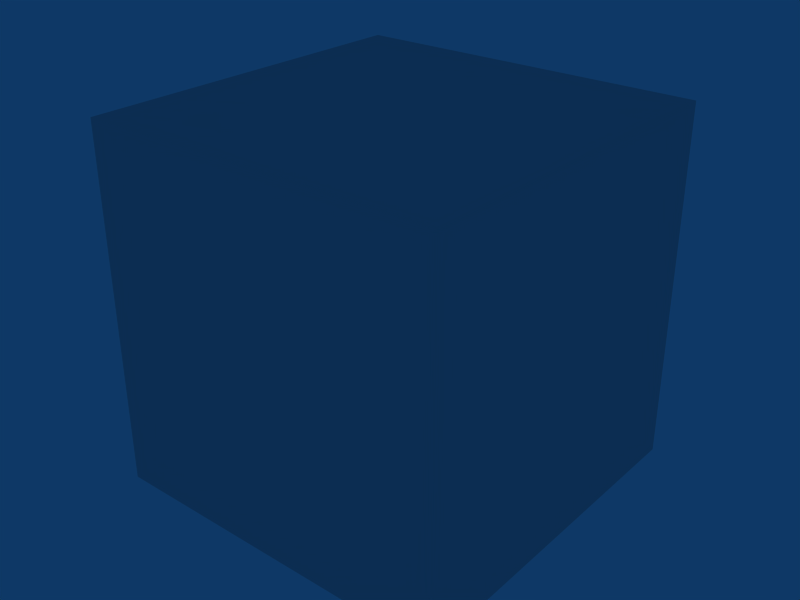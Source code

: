 # Source: asteroid.blend  (saved by Blender 2.49.2; exported with 4.5.12 LTS)
import bpy
from mathutils import Matrix  # noqa: F401  (used for matrix-valued properties, if any)

bpy.ops.wm.read_factory_settings(use_empty=True)
scene = bpy.context.scene
scene.name = 'Scene'

# ---- collections
col_collection_1 = bpy.data.collections.new('Collection 1'); scene.collection.children.link(col_collection_1)

# ---- materials (node trees are filled in below, after node groups)
mat_material = bpy.data.materials.new('Material')
mat_material.alpha_threshold = 0.0
mat_material.roughness = 0.5
mat_material.line_color = (0.0, 0.0, 0.0, 1.0)

# ---- material node trees

# ---- world
world_world = bpy.data.worlds.new('World'); scene.world = world_world
world_world.color = (0.05656, 0.2208, 0.4)
world_world.use_sun_shadow = False
world_world.sun_shadow_jitter_overblur = 0.0
world_world.cycles.sampling_method = 'MANUAL'
world_world.cycles.sample_map_resolution = 256

# ---- meshes
me_asteroid = bpy.data.meshes.new('Asteroid')
me_asteroid.from_pydata([(1.0, 1.0, -1.0), (1.0, -1.0, -1.0), (-1.0, -1.0, -1.0), (-1.0, 1.0, -1.0), (1.0, 1.0, 1.0), (1.0, -1.0, 1.0), (-1.0, -1.0, 1.0), (-1.0, 1.0, 1.0)], [], [(4, 0, 3), (4, 3, 7), (2, 6, 7), (2, 7, 3), (1, 5, 2), (5, 6, 2), (0, 4, 1), (4, 5, 1), (4, 7, 5), (7, 6, 5), (0, 1, 2), (0, 2, 3)])
me_asteroid.materials.append(mat_material)
me_asteroid.use_remesh_preserve_volume = False
me_asteroid.use_remesh_preserve_attributes = False
me_asteroid.use_mirror_vertex_groups = False
me_asteroid.update()

# ---- objects
ob_asteroid = bpy.data.objects.new('Asteroid', me_asteroid)

# ---- transforms, parenting, visibility, modifiers, constraints
ob_asteroid.location = (0.0, 0.0, 0.0)
ob_asteroid.scale = (3.0, 3.0, 3.0)
ob_asteroid.lock_rotations_4d = False
ob_asteroid.empty_display_type = 'ARROWS'
ob_asteroid.color = (0.0, 0.0, 0.0, 1.0)
ob_asteroid.lineart.crease_threshold = 0.0

# ---- collection membership
col_collection_1.objects.link(ob_asteroid)

# ---- scene / render settings (as saved in the file)
scene.frame_start = 1; scene.frame_end = 250; scene.frame_set(1)
scene.render.engine = 'BLENDER_EEVEE_NEXT'
scene.render.image_settings.file_format = 'JPEG'
scene.render.image_settings.color_mode = 'RGB'
scene.render.image_settings.compression = 90
scene.render.resolution_x = 800
scene.render.resolution_y = 600
scene.render.pixel_aspect_x = 100.0
scene.render.pixel_aspect_y = 100.0
scene.render.fps = 25
scene.render.dither_intensity = 0.0
scene.render.use_compositing = False
scene.render.use_sequencer = False
scene.render.bake_margin = 2
scene.render.bake_bias = 0.0
scene.render.use_stamp_time = False
scene.render.use_stamp_date = False
scene.render.use_stamp_frame = False
scene.render.use_stamp_camera = False
scene.render.use_stamp_scene = False
scene.render.use_stamp_filename = False
scene.render.use_stamp_render_time = False
scene.render.stamp_font_size = 0
scene.cycles.use_denoising = False
scene.cycles.samples = 10
scene.cycles.sampling_pattern = 'TABULATED_SOBOL'
scene.cycles.light_sampling_threshold = 0.0
scene.cycles.use_adaptive_sampling = False
scene.cycles.use_light_tree = False
scene.cycles.blur_glossy = 0.0
scene.cycles.volume_bounces = 1
scene.cycles.pixel_filter_type = 'GAUSSIAN'
scene.cycles.sample_clamp_indirect = 0.0
scene.view_settings.view_transform = 'Raw'
bpy.context.view_layer.update()

# ---- added for rendering (the .blend has no active camera): camera
cam_auto = bpy.data.cameras.new('AutoCamera')
cam_auto.lens = 50.0
cam_auto.sensor_width = 36.0
cam_auto.clip_end = 1000.0
ob_auto_camera = bpy.data.objects.new('AutoCamera', cam_auto)
scene.collection.objects.link(ob_auto_camera)
ob_auto_camera.location = (9.61522, -11.5383, 7.69218)
ob_auto_camera.rotation_euler = (1.09748, -7.21219e-08, 0.694738)
scene.camera = ob_auto_camera
bpy.context.view_layer.update()
